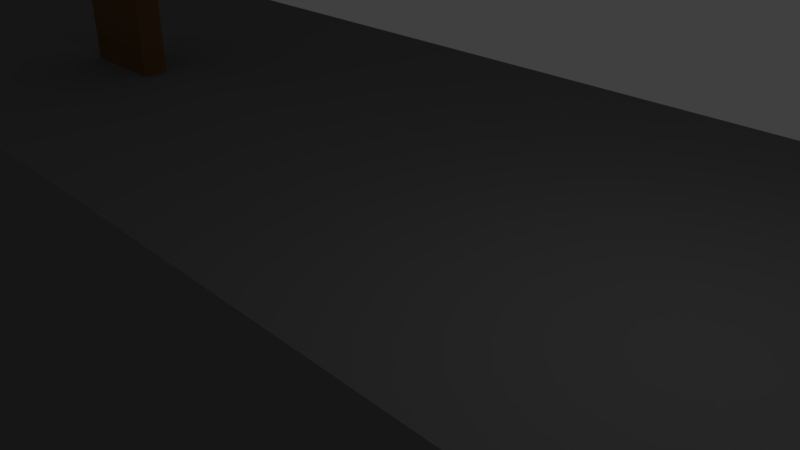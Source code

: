 # Source: Rooftops_Test_Level.blend  (saved by Blender 2.79.0; exported with 4.5.12 LTS)
import bpy
from mathutils import Matrix  # noqa: F401  (used for matrix-valued properties, if any)

bpy.ops.wm.read_factory_settings(use_empty=True)
scene = bpy.context.scene
scene.name = 'Scene'

# ---- collections
col_collection_1 = bpy.data.collections.new('Collection 1'); scene.collection.children.link(col_collection_1)

# ---- materials (node trees are filled in below, after node groups)
mat_door = bpy.data.materials.new('Door')
mat_door.alpha_threshold = 0.0
mat_door.use_transparent_shadow = False
mat_door.diffuse_color = (0.1789, 0.09839, 0.04084, 1.0)
mat_door.roughness = 0.5
mat_knob = bpy.data.materials.new('Knob')
mat_knob.alpha_threshold = 0.0
mat_knob.use_transparent_shadow = False
mat_knob.diffuse_color = (0.0, 0.0, 0.0, 1.0)
mat_knob.roughness = 0.5
mat_building = bpy.data.materials.new('Building')
mat_building.alpha_threshold = 0.0
mat_building.use_transparent_shadow = False
mat_building.diffuse_color = (0.1574, 0.1574, 0.1574, 1.0)
mat_building.roughness = 0.5
mat_building.line_color = (0.0, 0.0, 0.0, 1.0)
mat_metal_platform = bpy.data.materials.new('Metal Platform')
mat_metal_platform.alpha_threshold = 0.0
mat_metal_platform.use_transparent_shadow = False
mat_metal_platform.diffuse_color = (0.1629, 0.3506, 0.1215, 1.0)
mat_metal_platform.roughness = 0.5
mat_metal_platform.line_color = (0.0, 0.0, 0.0, 1.0)
mat_que_reference = bpy.data.materials.new('Que Reference')
mat_que_reference.alpha_threshold = 0.0
mat_que_reference.use_transparent_shadow = False
mat_que_reference.diffuse_color = (0.6219, 0.0, 1.0, 1.0)
mat_que_reference.roughness = 0.5

# ---- material node trees

# ---- world
world_world = bpy.data.worlds.new('World'); scene.world = world_world
world_world.color = (0.05088, 0.05088, 0.05088)
world_world.use_sun_shadow = False
world_world.sun_shadow_jitter_overblur = 0.0
world_world.cycles.sampling_method = 'MANUAL'

# ---- cameras
cam_camera = bpy.data.cameras.new('Camera')
cam_camera.clip_end = 100.0
cam_camera.lens = 35.0
cam_camera.sensor_width = 32.0
cam_camera.sensor_height = 18.0
cam_camera.ortho_scale = 7.314
cam_camera.dof.focus_distance = 0.0
cam_camera.dof.aperture_fstop = 128.0

# ---- lights
light_lamp = bpy.data.lights.new('Lamp', 'POINT')
light_lamp.transmission_factor = 0.0
light_lamp.cutoff_distance = 30.0
light_lamp.energy = 100.0
light_lamp.shadow_buffer_clip_start = 1.001
light_lamp.shadow_soft_size = 0.1
light_lamp.shadow_maximum_resolution = 0.006
light_lamp.use_absolute_resolution = True

# ---- meshes
me_cube_027 = bpy.data.meshes.new('Cube.027')
me_cube_027.from_pydata([(1.0, -0.25, -2.0), (1.0, -0.25, 2.0), (1.0, 0.25, -2.0), (1.0, 0.25, 2.0), (-1.0, -0.25, -2.0), (-1.0, -0.25, 2.0), (-1.0, 0.25, -2.0), (-1.0, 0.25, 2.0), (-0.7104, -0.4914, -0.06901), (-0.7104, -0.35, -0.01043), (-0.7104, -0.2086, -0.06901), (-0.8104, -0.4914, -0.1104), (-0.8518, -0.35, -0.06901), (-0.8104, -0.2086, -0.1104), (-0.8518, -0.4914, -0.2104), (-0.9104, -0.35, -0.2104), (-0.8518, -0.2086, -0.2104), (-0.8104, -0.4914, -0.3104), (-0.8518, -0.35, -0.3519), (-0.8104, -0.2086, -0.3104), (-0.7104, -0.15, -0.2104), (-0.7104, -0.4914, -0.3519), (-0.7104, -0.35, -0.4104), (-0.7104, -0.2086, -0.3519), (-0.7104, -0.55, -0.2104), (-0.6104, -0.4914, -0.3104), (-0.569, -0.35, -0.3519), (-0.6104, -0.2086, -0.3104), (-0.569, -0.4914, -0.2104), (-0.5104, -0.35, -0.2104), (-0.569, -0.2086, -0.2104), (-0.6104, -0.4914, -0.1104), (-0.569, -0.35, -0.06901), (-0.6104, -0.2086, -0.1104)], [], [(0, 2, 3, 1), (2, 6, 7, 3), (6, 4, 5, 7), (4, 0, 1, 5), (2, 0, 4, 6), (7, 5, 1, 3), (20, 13, 10), (9, 12, 11, 8), (10, 13, 12, 9), (8, 11, 24), (20, 16, 13), (12, 15, 14, 11), (13, 16, 15, 12), (11, 14, 24), (20, 19, 16), (15, 18, 17, 14), (16, 19, 18, 15), (14, 17, 24), (20, 23, 19), (18, 22, 21, 17), (19, 23, 22, 18), (17, 21, 24), (21, 25, 24), (20, 27, 23), (22, 26, 25, 21), (23, 27, 26, 22), (27, 30, 29, 26), (25, 28, 24), (20, 30, 27), (26, 29, 28, 25), (30, 33, 32, 29), (28, 31, 24), (20, 33, 30), (29, 32, 31, 28), (33, 10, 9, 32), (31, 8, 24), (20, 10, 33), (32, 9, 8, 31)])
me_cube_027.polygons.foreach_set('material_index', [0, 0, 0, 0, 0, 0, 1, 1, 1, 1, 1, 1, 1, 1, 1, 1, 1, 1, 1, 1, 1, 1, 1, 1, 1, 1, 1, 1, 1, 1, 1, 1, 1, 1, 1, 1, 1, 1])
me_cube_027.materials.append(mat_door)
me_cube_027.materials.append(mat_knob)
me_cube_027.use_remesh_preserve_volume = False
me_cube_027.use_remesh_preserve_attributes = False
me_cube_027.use_mirror_vertex_groups = False
me_cube_027.update()
me_cube_026 = bpy.data.meshes.new('Cube.026')
me_cube_026.from_pydata([(-1.0, -1.0, -1.0), (-1.0, -1.0, 1.0), (-1.0, 1.0, -1.0), (-1.0, 1.0, 1.0), (1.0, -1.0, -1.0), (1.0, -1.0, 1.0), (1.0, 1.0, -1.0), (1.0, 1.0, 1.0), (0.7104, -1.966, -0.03451), (0.7104, -1.4, -0.005217), (0.7104, -0.8342, -0.03451), (0.8104, -1.966, -0.05522), (0.8518, -1.4, -0.03451), (0.8104, -0.8342, -0.05522), (0.8518, -1.966, -0.1052), (0.9104, -1.4, -0.1052), (0.8518, -0.8342, -0.1052), (0.8104, -1.966, -0.1552), (0.8518, -1.4, -0.1759), (0.8104, -0.8342, -0.1552), (0.7104, -0.5999, -0.1052), (0.7104, -1.966, -0.1759), (0.7104, -1.4, -0.2052), (0.7104, -0.8342, -0.1759), (0.7104, -2.2, -0.1052), (0.6104, -1.966, -0.1552), (0.569, -1.4, -0.1759), (0.6104, -0.8342, -0.1552), (0.569, -1.966, -0.1052), (0.5104, -1.4, -0.1052), (0.569, -0.8342, -0.1052), (0.6104, -1.966, -0.05522), (0.569, -1.4, -0.03451), (0.6104, -0.8342, -0.05522)], [], [(0, 1, 3, 2), (2, 3, 7, 6), (6, 7, 5, 4), (4, 5, 1, 0), (2, 6, 4, 0), (7, 3, 1, 5), (20, 10, 13), (9, 8, 11, 12), (10, 9, 12, 13), (8, 24, 11), (20, 13, 16), (12, 11, 14, 15), (13, 12, 15, 16), (11, 24, 14), (20, 16, 19), (15, 14, 17, 18), (16, 15, 18, 19), (14, 24, 17), (20, 19, 23), (18, 17, 21, 22), (19, 18, 22, 23), (17, 24, 21), (21, 24, 25), (20, 23, 27), (22, 21, 25, 26), (23, 22, 26, 27), (27, 26, 29, 30), (25, 24, 28), (20, 27, 30), (26, 25, 28, 29), (30, 29, 32, 33), (28, 24, 31), (20, 30, 33), (29, 28, 31, 32), (33, 32, 9, 10), (31, 24, 8), (20, 33, 10), (32, 31, 8, 9)])
me_cube_026.polygons.foreach_set('material_index', [0, 0, 0, 0, 0, 0, 1, 1, 1, 1, 1, 1, 1, 1, 1, 1, 1, 1, 1, 1, 1, 1, 1, 1, 1, 1, 1, 1, 1, 1, 1, 1, 1, 1, 1, 1, 1, 1])
me_cube_026.materials.append(mat_door)
me_cube_026.materials.append(mat_knob)
me_cube_026.use_remesh_preserve_volume = False
me_cube_026.use_remesh_preserve_attributes = False
me_cube_026.use_mirror_vertex_groups = False
me_cube_026.update()
me_cube_025 = bpy.data.meshes.new('Cube.025')
me_cube_025.from_pydata([(0.625, 1.0, -0.6667), (0.625, -1.0, -0.6667), (-0.625, -1.0, -0.6667), (-0.625, 1.0, -0.6667), (0.625, 1.0, 0.8), (0.625, -1.0, 0.8), (-0.625, -1.0, 0.8), (-0.625, 1.0, 0.8)], [], [(0, 1, 2, 3), (4, 7, 6, 5), (0, 4, 5, 1), (1, 5, 6, 2), (2, 6, 7, 3), (4, 0, 3, 7)])
me_cube_025.materials.append(mat_building)
me_cube_025.use_remesh_preserve_volume = False
me_cube_025.use_remesh_preserve_attributes = False
me_cube_025.use_mirror_vertex_groups = False
me_cube_025.update()
me_cube_024 = bpy.data.meshes.new('Cube.024')
me_cube_024.from_pydata([(1.0, 1.0, -1.0), (1.0, -1.0, -1.0), (-1.0, -1.0, -1.0), (-1.0, 1.0, -1.0), (1.0, 1.0, 1.0), (1.0, -1.0, 1.0), (-1.0, -1.0, 1.0), (-1.0, 1.0, 1.0)], [], [(0, 1, 2, 3), (4, 7, 6, 5), (0, 4, 5, 1), (1, 5, 6, 2), (2, 6, 7, 3), (4, 0, 3, 7)])
me_cube_024.materials.append(mat_metal_platform)
me_cube_024.use_remesh_preserve_volume = False
me_cube_024.use_remesh_preserve_attributes = False
me_cube_024.use_mirror_vertex_groups = False
me_cube_024.update()
me_cube_023 = bpy.data.meshes.new('Cube.023')
me_cube_023.from_pydata([(1.0, 1.0, -1.0), (1.0, -1.0, -1.0), (-1.0, -1.0, -1.0), (-1.0, 1.0, -1.0), (1.0, 1.0, 1.0), (1.0, -1.0, 1.0), (-1.0, -1.0, 1.0), (-1.0, 1.0, 1.0)], [], [(0, 1, 2, 3), (4, 7, 6, 5), (0, 4, 5, 1), (1, 5, 6, 2), (2, 6, 7, 3), (4, 0, 3, 7)])
me_cube_023.materials.append(mat_metal_platform)
me_cube_023.use_remesh_preserve_volume = False
me_cube_023.use_remesh_preserve_attributes = False
me_cube_023.use_mirror_vertex_groups = False
me_cube_023.update()
me_cube_022 = bpy.data.meshes.new('Cube.022')
me_cube_022.from_pydata([(1.0, 1.0, -1.0), (1.0, -1.0, -1.0), (-1.0, -1.0, -1.0), (-1.0, 1.0, -1.0), (1.0, 1.0, 1.0), (1.0, -1.0, 1.0), (-1.0, -1.0, 1.0), (-1.0, 1.0, 1.0)], [], [(0, 1, 2, 3), (4, 7, 6, 5), (0, 4, 5, 1), (1, 5, 6, 2), (2, 6, 7, 3), (4, 0, 3, 7)])
me_cube_022.materials.append(mat_metal_platform)
me_cube_022.use_remesh_preserve_volume = False
me_cube_022.use_remesh_preserve_attributes = False
me_cube_022.use_mirror_vertex_groups = False
me_cube_022.update()
me_cube_021 = bpy.data.meshes.new('Cube.021')
me_cube_021.from_pydata([(1.375, 1.0, -2.0), (1.375, -1.0, -2.0), (-1.0, -1.0, -2.0), (-1.0, 1.0, -2.0), (1.375, 1.0, 1.667), (1.375, -1.0, 1.667), (-1.0, -1.0, 1.667), (-1.0, 1.0, 1.667)], [], [(0, 1, 2, 3), (4, 7, 6, 5), (0, 4, 5, 1), (1, 5, 6, 2), (2, 6, 7, 3), (4, 0, 3, 7)])
me_cube_021.materials.append(mat_building)
me_cube_021.use_remesh_preserve_volume = False
me_cube_021.use_remesh_preserve_attributes = False
me_cube_021.use_mirror_vertex_groups = False
me_cube_021.update()
me_cube_020 = bpy.data.meshes.new('Cube.020')
me_cube_020.from_pydata([(1.5, 1.0, -0.8), (1.5, -1.0, -0.8), (-2.25, -1.0, -0.8), (-2.25, 1.0, -0.8), (1.5, 1.0, 0.3333), (1.5, -1.0, 0.3333), (-2.25, -1.0, 0.3333), (-2.25, 1.0, 0.3333)], [], [(0, 1, 2, 3), (4, 7, 6, 5), (0, 4, 5, 1), (1, 5, 6, 2), (2, 6, 7, 3), (4, 0, 3, 7)])
me_cube_020.materials.append(mat_building)
me_cube_020.use_remesh_preserve_volume = False
me_cube_020.use_remesh_preserve_attributes = False
me_cube_020.use_mirror_vertex_groups = False
me_cube_020.update()
me_cube_019 = bpy.data.meshes.new('Cube.019')
me_cube_019.from_pydata([(0.8333, 1.0, -1.0), (0.8333, -1.0, -1.0), (-0.8333, -1.0, -1.0), (-0.8333, 1.0, -1.0), (0.8333, 1.0, 1.0), (0.8333, -1.0, 1.0), (-0.8333, -1.0, 1.0), (-0.8333, 1.0, 1.0)], [], [(0, 1, 2, 3), (4, 7, 6, 5), (0, 4, 5, 1), (1, 5, 6, 2), (2, 6, 7, 3), (4, 0, 3, 7)])
me_cube_019.materials.append(mat_metal_platform)
me_cube_019.use_remesh_preserve_volume = False
me_cube_019.use_remesh_preserve_attributes = False
me_cube_019.use_mirror_vertex_groups = False
me_cube_019.update()
me_cube_018 = bpy.data.meshes.new('Cube.018')
me_cube_018.from_pydata([(0.8333, 1.0, -1.0), (0.8333, -1.0, -1.0), (-0.8333, -1.0, -1.0), (-0.8333, 1.0, -1.0), (0.8333, 1.0, 1.0), (0.8333, -1.0, 1.0), (-0.8333, -1.0, 1.0), (-0.8333, 1.0, 1.0)], [], [(0, 1, 2, 3), (4, 7, 6, 5), (0, 4, 5, 1), (1, 5, 6, 2), (2, 6, 7, 3), (4, 0, 3, 7)])
me_cube_018.materials.append(mat_metal_platform)
me_cube_018.use_remesh_preserve_volume = False
me_cube_018.use_remesh_preserve_attributes = False
me_cube_018.use_mirror_vertex_groups = False
me_cube_018.update()
me_cube_017 = bpy.data.meshes.new('Cube.017')
me_cube_017.from_pydata([(1.0, 1.0, -0.6667), (1.0, -1.0, -0.6667), (-1.0, -1.0, -0.6667), (-1.0, 1.0, -0.6667), (1.0, 1.0, 0.3333), (1.0, -1.0, 0.3333), (-1.0, -1.0, 0.3333), (-1.0, 1.0, 0.3333), (-0.0625, 1.0, -0.6667), (-0.0625, -1.0, -0.6667), (-0.0625, 1.0, 0.3333), (-0.0625, -1.0, 0.3333), (-0.0625, 1.0, -1.183), (-1.0, 1.0, -1.183), (-0.0625, -1.0, -1.183), (-1.0, -1.0, -1.183)], [], [(2, 3, 13, 15), (10, 7, 6, 11), (0, 4, 5, 1), (9, 11, 6, 2), (2, 6, 7, 3), (10, 8, 3, 7), (4, 0, 8, 10), (1, 5, 11, 9), (4, 10, 11, 5), (0, 1, 9, 8), (12, 14, 15, 13), (9, 2, 15, 14), (3, 8, 12, 13), (8, 9, 14, 12)])
me_cube_017.materials.append(mat_building)
me_cube_017.use_remesh_preserve_volume = False
me_cube_017.use_remesh_preserve_attributes = False
me_cube_017.use_mirror_vertex_groups = False
me_cube_017.update()
me_cube_016 = bpy.data.meshes.new('Cube.016')
me_cube_016.from_pydata([(0.8333, 1.0, -1.0), (0.8333, -1.0, -1.0), (-0.8333, -1.0, -1.0), (-0.8333, 1.0, -1.0), (0.8333, 1.0, 1.0), (0.8333, -1.0, 1.0), (-0.8333, -1.0, 1.0), (-0.8333, 1.0, 1.0)], [], [(0, 1, 2, 3), (4, 7, 6, 5), (0, 4, 5, 1), (1, 5, 6, 2), (2, 6, 7, 3), (4, 0, 3, 7)])
me_cube_016.materials.append(mat_metal_platform)
me_cube_016.use_remesh_preserve_volume = False
me_cube_016.use_remesh_preserve_attributes = False
me_cube_016.use_mirror_vertex_groups = False
me_cube_016.update()
me_cube_015 = bpy.data.meshes.new('Cube.015')
me_cube_015.from_pydata([(1.0, 1.0, -1.0), (1.0, -1.0, -1.0), (-1.0, -1.0, -1.0), (-1.0, 1.0, -1.0), (1.0, 1.0, 1.0), (1.0, -1.0, 1.0), (-1.0, -1.0, 1.0), (-1.0, 1.0, 1.0)], [], [(0, 1, 2, 3), (4, 7, 6, 5), (0, 4, 5, 1), (1, 5, 6, 2), (2, 6, 7, 3), (4, 0, 3, 7)])
me_cube_015.materials.append(mat_metal_platform)
me_cube_015.use_remesh_preserve_volume = False
me_cube_015.use_remesh_preserve_attributes = False
me_cube_015.use_mirror_vertex_groups = False
me_cube_015.update()
me_cube_014 = bpy.data.meshes.new('Cube.014')
me_cube_014.from_pydata([(-1.0, 1.0, -2.0), (-1.0, -1.0, -2.0), (-5.0, -1.0, -2.0), (-5.0, 1.0, -2.0), (-1.0, 1.0, -1.073e-07), (-1.0, -1.0, -1.073e-07), (-5.0, -1.0, -1.073e-07), (-5.0, 1.0, -1.073e-07), (1.0, 1.0, -2.0), (1.0, -1.0, -2.0), (1.0, 1.0, 1.192e-08), (1.0, -1.0, 1.192e-08), (-1.0, 1.0, 2.0), (-1.0, -1.0, 2.0), (1.0, 1.0, 2.0), (1.0, -1.0, 2.0), (5.0, 1.0, 1.311e-07), (5.0, -1.0, 1.311e-07), (5.0, 1.0, 2.0), (5.0, -1.0, 2.0)], [], [(0, 1, 2, 3), (4, 7, 6, 5), (5, 1, 9, 11), (1, 5, 6, 2), (2, 6, 7, 3), (4, 0, 3, 7), (8, 10, 11, 9), (0, 4, 10, 8), (1, 0, 8, 9), (5, 11, 15, 13), (12, 13, 15, 14), (11, 10, 16, 17), (10, 4, 12, 14), (4, 5, 13, 12), (17, 16, 18, 19), (10, 14, 18, 16), (15, 11, 17, 19), (14, 15, 19, 18)])
me_cube_014.materials.append(mat_building)
me_cube_014.use_remesh_preserve_volume = False
me_cube_014.use_remesh_preserve_attributes = False
me_cube_014.use_mirror_vertex_groups = False
me_cube_014.update()
me_cube_013 = bpy.data.meshes.new('Cube.013')
me_cube_013.from_pydata([(1.0, 1.0, -1.0), (1.0, -1.0, -1.0), (-1.0, -1.0, -1.0), (-1.0, 1.0, -1.0), (1.0, 1.0, 1.0), (1.0, -1.0, 1.0), (-1.0, -1.0, 1.0), (-1.0, 1.0, 1.0)], [], [(0, 1, 2, 3), (4, 7, 6, 5), (0, 4, 5, 1), (1, 5, 6, 2), (2, 6, 7, 3), (4, 0, 3, 7)])
me_cube_013.materials.append(mat_metal_platform)
me_cube_013.use_remesh_preserve_volume = False
me_cube_013.use_remesh_preserve_attributes = False
me_cube_013.use_mirror_vertex_groups = False
me_cube_013.update()
me_cube_012 = bpy.data.meshes.new('Cube.012')
me_cube_012.from_pydata([(1.5, 1.0, -1.133), (1.5, -1.0, -1.133), (-1.5, -1.0, -1.133), (-1.5, 1.0, -1.133), (1.5, 1.0, 1.0), (1.5, -1.0, 1.0), (-1.5, -1.0, 1.0), (-1.5, 1.0, 1.0)], [], [(0, 1, 2, 3), (4, 7, 6, 5), (0, 4, 5, 1), (1, 5, 6, 2), (2, 6, 7, 3), (4, 0, 3, 7)])
me_cube_012.materials.append(mat_building)
me_cube_012.use_remesh_preserve_volume = False
me_cube_012.use_remesh_preserve_attributes = False
me_cube_012.use_mirror_vertex_groups = False
me_cube_012.update()
me_cube_011 = bpy.data.meshes.new('Cube.011')
me_cube_011.from_pydata([(1.0, 1.0, -0.5), (1.0, -1.0, -0.5), (-1.0, -1.0, -0.5), (-1.0, 1.0, -0.5), (1.0, 1.0, 0.5), (1.0, -1.0, 0.5), (-1.0, -1.0, 0.5), (-1.0, 1.0, 0.5)], [], [(0, 1, 2, 3), (4, 7, 6, 5), (0, 4, 5, 1), (1, 5, 6, 2), (2, 6, 7, 3), (4, 0, 3, 7)])
me_cube_011.materials.append(mat_building)
me_cube_011.use_remesh_preserve_volume = False
me_cube_011.use_remesh_preserve_attributes = False
me_cube_011.use_mirror_vertex_groups = False
me_cube_011.update()
me_cube_010 = bpy.data.meshes.new('Cube.010')
me_cube_010.from_pydata([(2.0, 1.0, -1.0), (2.0, -1.0, -1.0), (-1.0, -1.0, -1.0), (-1.0, 1.0, -1.0), (2.0, 1.0, 1.0), (2.0, -1.0, 1.0), (-1.0, -1.0, 1.0), (-1.0, 1.0, 1.0)], [], [(0, 1, 2, 3), (4, 7, 6, 5), (0, 4, 5, 1), (1, 5, 6, 2), (2, 6, 7, 3), (4, 0, 3, 7)])
me_cube_010.materials.append(mat_building)
me_cube_010.use_remesh_preserve_volume = False
me_cube_010.use_remesh_preserve_attributes = False
me_cube_010.use_mirror_vertex_groups = False
me_cube_010.update()
me_cube_009 = bpy.data.meshes.new('Cube.009')
me_cube_009.from_pydata([(1.0, 1.0, -2.1), (1.0, -1.0, -2.1), (-1.0, -1.0, -2.1), (-1.0, 1.0, -2.1), (1.0, 1.0, 1.25), (1.0, -1.0, 1.25), (-1.0, -1.0, 1.0), (-1.0, 1.0, 1.0), (1.788e-07, 1.0, -2.1), (0.0, -1.0, -2.1), (0.4403, 1.0, 1.213), (0.4403, -1.0, 1.213)], [], [(8, 9, 2, 3), (10, 7, 6, 11), (0, 4, 5, 1), (9, 11, 6, 2), (2, 6, 7, 3), (10, 8, 3, 7), (4, 0, 8, 10), (1, 5, 11, 9), (4, 10, 11, 5), (0, 1, 9, 8)])
me_cube_009.materials.append(mat_building)
me_cube_009.use_remesh_preserve_volume = False
me_cube_009.use_remesh_preserve_attributes = False
me_cube_009.use_mirror_vertex_groups = False
me_cube_009.update()
me_cube_008 = bpy.data.meshes.new('Cube.008')
me_cube_008.from_pydata([(1.0, 1.0, -2.5), (1.0, -1.0, -2.5), (-1.0, -1.0, -2.5), (-1.0, 1.0, -2.5), (1.0, 1.0, 0.8), (1.0, -1.0, 0.8), (-1.0, -1.0, 1.0), (-1.0, 1.0, 1.0), (1.788e-07, 1.0, -2.5), (0.0, -1.0, -2.5), (0.543, 1.0, 0.9147), (0.543, -1.0, 0.9147)], [], [(8, 9, 2, 3), (10, 7, 6, 11), (0, 4, 5, 1), (9, 11, 6, 2), (2, 6, 7, 3), (10, 8, 3, 7), (4, 0, 8, 10), (1, 5, 11, 9), (4, 10, 11, 5), (0, 1, 9, 8)])
me_cube_008.materials.append(mat_building)
me_cube_008.use_remesh_preserve_volume = False
me_cube_008.use_remesh_preserve_attributes = False
me_cube_008.use_mirror_vertex_groups = False
me_cube_008.update()
me_cube_007 = bpy.data.meshes.new('Cube.007')
me_cube_007.from_pydata([(1.0, 1.0, -1.0), (1.0, -1.0, -1.0), (-1.0, -1.0, -1.0), (-1.0, 1.0, -1.0), (1.0, 1.0, 1.0), (1.0, -1.0, 1.0), (-1.0, -1.0, 1.0), (-1.0, 1.0, 1.0)], [], [(0, 1, 2, 3), (4, 7, 6, 5), (0, 4, 5, 1), (1, 5, 6, 2), (2, 6, 7, 3), (4, 0, 3, 7)])
me_cube_007.materials.append(mat_metal_platform)
me_cube_007.use_remesh_preserve_volume = False
me_cube_007.use_remesh_preserve_attributes = False
me_cube_007.use_mirror_vertex_groups = False
me_cube_007.update()
me_cube_006 = bpy.data.meshes.new('Cube.006')
me_cube_006.from_pydata([(1.0, 1.0, -1.0), (1.0, -1.0, -1.0), (-1.0, -1.0, -1.0), (-1.0, 1.0, -1.0), (1.0, 1.0, 1.0), (1.0, -1.0, 1.0), (-1.0, -1.0, 1.0), (-1.0, 1.0, 1.0)], [], [(0, 1, 2, 3), (4, 7, 6, 5), (0, 4, 5, 1), (1, 5, 6, 2), (2, 6, 7, 3), (4, 0, 3, 7)])
me_cube_006.materials.append(mat_metal_platform)
me_cube_006.use_remesh_preserve_volume = False
me_cube_006.use_remesh_preserve_attributes = False
me_cube_006.use_mirror_vertex_groups = False
me_cube_006.update()
me_cube_005 = bpy.data.meshes.new('Cube.005')
me_cube_005.from_pydata([(1.0, 1.0, -1.0), (1.0, -1.0, -1.0), (-1.0, -1.0, -1.0), (-1.0, 1.0, -1.0), (1.0, 1.0, 1.0), (1.0, -1.0, 1.0), (-1.0, -1.0, 1.0), (-1.0, 1.0, 1.0)], [], [(0, 1, 2, 3), (4, 7, 6, 5), (0, 4, 5, 1), (1, 5, 6, 2), (2, 6, 7, 3), (4, 0, 3, 7)])
me_cube_005.materials.append(mat_metal_platform)
me_cube_005.use_remesh_preserve_volume = False
me_cube_005.use_remesh_preserve_attributes = False
me_cube_005.use_mirror_vertex_groups = False
me_cube_005.update()
me_cube_004 = bpy.data.meshes.new('Cube.004')
me_cube_004.from_pydata([(1.0, 1.0, -1.0), (1.0, -1.0, -1.0), (-1.0, -1.0, -1.0), (-1.0, 1.0, -1.0), (1.0, 1.0, 1.0), (1.0, -1.0, 1.0), (-1.0, -1.0, 1.0), (-1.0, 1.0, 1.0)], [], [(0, 1, 2, 3), (4, 7, 6, 5), (0, 4, 5, 1), (1, 5, 6, 2), (2, 6, 7, 3), (4, 0, 3, 7)])
me_cube_004.materials.append(mat_metal_platform)
me_cube_004.use_remesh_preserve_volume = False
me_cube_004.use_remesh_preserve_attributes = False
me_cube_004.use_mirror_vertex_groups = False
me_cube_004.update()
me_cube_003 = bpy.data.meshes.new('Cube.003')
me_cube_003.from_pydata([(1.0, 1.0, -1.05), (1.0, -1.0, -1.05), (-1.0, -1.0, -1.05), (-1.0, 1.0, -1.05), (1.0, 1.0, 1.0), (1.0, -1.0, 1.0), (-1.0, -1.0, 1.0), (-1.0, 1.0, 1.0)], [], [(0, 1, 2, 3), (4, 7, 6, 5), (0, 4, 5, 1), (1, 5, 6, 2), (2, 6, 7, 3), (4, 0, 3, 7)])
me_cube_003.materials.append(mat_building)
me_cube_003.use_remesh_preserve_volume = False
me_cube_003.use_remesh_preserve_attributes = False
me_cube_003.use_mirror_vertex_groups = False
me_cube_003.update()
me_cube_002 = bpy.data.meshes.new('Cube.002')
me_cube_002.from_pydata([(1.0, 1.0, -1.2), (1.0, -1.0, -1.2), (-1.0, -1.0, -1.2), (-1.0, 1.0, -1.2), (1.0, 1.0, 1.0), (1.0, -1.0, 1.0), (-1.0, -1.0, 1.0), (-1.0, 1.0, 1.0)], [], [(0, 1, 2, 3), (4, 7, 6, 5), (0, 4, 5, 1), (1, 5, 6, 2), (2, 6, 7, 3), (4, 0, 3, 7)])
me_cube_002.materials.append(mat_building)
me_cube_002.use_remesh_preserve_volume = False
me_cube_002.use_remesh_preserve_attributes = False
me_cube_002.use_mirror_vertex_groups = False
me_cube_002.update()
me_cube_001 = bpy.data.meshes.new('Cube.001')
me_cube_001.from_pydata([(-1.0, -1.0, -1.0), (-1.0, -1.0, 1.0), (-1.0, 1.0, -1.0), (-1.0, 1.0, 1.0), (1.0, -1.0, -1.0), (1.0, -1.0, 1.0), (1.0, 1.0, -1.0), (1.0, 1.0, 1.0)], [], [(0, 1, 3, 2), (2, 3, 7, 6), (6, 7, 5, 4), (4, 5, 1, 0), (2, 6, 4, 0), (7, 3, 1, 5)])
me_cube_001.materials.append(mat_que_reference)
me_cube_001.use_remesh_preserve_volume = False
me_cube_001.use_remesh_preserve_attributes = False
me_cube_001.use_mirror_vertex_groups = False
me_cube_001.update()
me_cube = bpy.data.meshes.new('Cube')
me_cube.from_pydata([(1.0, 1.0, -1.0), (1.0, -1.0, -1.0), (-1.0, -1.0, -1.0), (-1.0, 1.0, -1.0), (1.0, 1.0, 1.0), (1.0, -1.0, 1.0), (-1.0, -1.0, 1.0), (-1.0, 1.0, 1.0)], [], [(0, 1, 2, 3), (4, 7, 6, 5), (0, 4, 5, 1), (1, 5, 6, 2), (2, 6, 7, 3), (4, 0, 3, 7)])
me_cube.materials.append(mat_building)
me_cube.use_remesh_preserve_volume = False
me_cube.use_remesh_preserve_attributes = False
me_cube.use_mirror_vertex_groups = False
me_cube.update()

# ---- objects
ob_door_001 = bpy.data.objects.new('Door.001', me_cube_027)
ob_door = bpy.data.objects.new('Door', me_cube_026)
ob_building_009 = bpy.data.objects.new('Building.009', me_cube_025)
ob_moving_platform_pos_2 = bpy.data.objects.new('Moving Platform Pos 2', me_cube_024)
ob_moving_platform_3_pos_2 = bpy.data.objects.new('Moving Platform 3 Pos 2', me_cube_023)
ob_moving_platform_2_pos_2 = bpy.data.objects.new('Moving Platform 2 Pos 2', me_cube_022)
ob_building_008 = bpy.data.objects.new('Building.008', me_cube_021)
ob_building_007 = bpy.data.objects.new('Building.007', me_cube_020)
ob_scafolding_003 = bpy.data.objects.new('Scafolding.003', me_cube_019)
ob_scafolding_002 = bpy.data.objects.new('Scafolding.002', me_cube_018)
ob_end_building = bpy.data.objects.new('End Building', me_cube_017)
ob_scafolding_001 = bpy.data.objects.new('Scafolding.001', me_cube_016)
ob_moving_platform_3_pos_1 = bpy.data.objects.new('Moving Platform 3 Pos 1', me_cube_015)
ob_crate_platform = bpy.data.objects.new('Crate Platform', me_cube_014)
ob_moving_platform_2_pos_1 = bpy.data.objects.new('Moving Platform 2 Pos 1', me_cube_013)
ob_building_005 = bpy.data.objects.new('Building.005', me_cube_012)
ob_crouch_space = bpy.data.objects.new('Crouch Space', me_cube_011)
ob_building_003 = bpy.data.objects.new('Building.003', me_cube_010)
ob_slanted_building_001 = bpy.data.objects.new('Slanted Building.001', me_cube_009)
ob_slanted_building = bpy.data.objects.new('Slanted Building', me_cube_008)
ob_moving_platform_pos_1 = bpy.data.objects.new('Moving Platform Pos 1', me_cube_007)
ob_scafolding_005 = bpy.data.objects.new('Scafolding.005', me_cube_006)
ob_scafolding = bpy.data.objects.new('Scafolding', me_cube_005)
ob_scafolding_004 = bpy.data.objects.new('Scafolding.004', me_cube_004)
ob_building_002 = bpy.data.objects.new('Building.002', me_cube_003)
ob_thin_building = bpy.data.objects.new('Thin Building', me_cube_002)
ob_que_reference = bpy.data.objects.new('Que Reference', me_cube_001)
ob_start_building = bpy.data.objects.new('Start Building', me_cube)
ob_lamp = bpy.data.objects.new('Lamp', light_lamp)
ob_camera = bpy.data.objects.new('Camera', cam_camera)

# ---- transforms, parenting, visibility, modifiers, constraints
ob_door_001.location = (-10.0, 2.0, 2.0)
ob_door_001.lineart.crease_threshold = 0.0
ob_door.location = (251.0, 2.0, 42.0)
ob_door.scale = (1.0, 0.25, 2.0)
ob_door.lineart.crease_threshold = 0.0
ob_building_009.location = (270.0, 1.0, -20.0)
ob_building_009.scale = (8.0, 3.0, 30.0)
ob_building_009.lock_rotations_4d = False
ob_building_009.empty_display_type = 'ARROWS'
ob_building_009.lineart.crease_threshold = 0.0
ob_moving_platform_pos_2.location = (54.0, 0.0, 30.0)
ob_moving_platform_pos_2.scale = (2.0, 3.0, 0.5)
ob_moving_platform_pos_2.lock_rotations_4d = False
ob_moving_platform_pos_2.empty_display_type = 'ARROWS'
ob_moving_platform_pos_2.lineart.crease_threshold = 0.0
ob_moving_platform_3_pos_2.location = (190.0, 0.0, 22.0)
ob_moving_platform_3_pos_2.scale = (2.0, 2.0, 0.5)
ob_moving_platform_3_pos_2.lock_rotations_4d = False
ob_moving_platform_3_pos_2.empty_display_type = 'ARROWS'
ob_moving_platform_3_pos_2.lineart.crease_threshold = 0.0
ob_moving_platform_2_pos_2.location = (180.0, 0.0, 22.0)
ob_moving_platform_2_pos_2.scale = (2.0, 2.0, 0.5)
ob_moving_platform_2_pos_2.lock_rotations_4d = False
ob_moving_platform_2_pos_2.empty_display_type = 'ARROWS'
ob_moving_platform_2_pos_2.lineart.crease_threshold = 0.0
ob_building_008.location = (283.0, 1.0, 20.0)
ob_building_008.scale = (8.0, 3.0, 30.0)
ob_building_008.lock_rotations_4d = False
ob_building_008.empty_display_type = 'ARROWS'
ob_building_008.lineart.crease_threshold = 0.0
ob_building_007.location = (253.0, 1.0, -16.0)
ob_building_007.scale = (8.0, 3.0, 30.0)
ob_building_007.lock_rotations_4d = False
ob_building_007.empty_display_type = 'ARROWS'
ob_building_007.lineart.crease_threshold = 0.0
ob_scafolding_003.location = (227.5, 1.0, 3.5)
ob_scafolding_003.scale = (3.0, 3.0, 0.5)
ob_scafolding_003.lock_rotations_4d = False
ob_scafolding_003.empty_display_type = 'ARROWS'
ob_scafolding_003.lineart.crease_threshold = 0.0
ob_scafolding_002.location = (242.5, 1.0, 14.5)
ob_scafolding_002.scale = (3.0, 3.0, 0.5)
ob_scafolding_002.lock_rotations_4d = False
ob_scafolding_002.empty_display_type = 'ARROWS'
ob_scafolding_002.lineart.crease_threshold = 0.0
ob_end_building.location = (255.0, 1.0, 30.0)
ob_end_building.scale = (10.0, 5.0, 30.0)
ob_end_building.lock_rotations_4d = False
ob_end_building.empty_display_type = 'ARROWS'
ob_end_building.lineart.crease_threshold = 0.0
ob_scafolding_001.location = (228.0, 1.0, 23.5)
ob_scafolding_001.scale = (3.6, 3.0, 0.5)
ob_scafolding_001.lock_rotations_4d = False
ob_scafolding_001.empty_display_type = 'ARROWS'
ob_scafolding_001.lineart.crease_threshold = 0.0
ob_moving_platform_3_pos_1.location = (202.0, 0.0, 22.0)
ob_moving_platform_3_pos_1.scale = (2.0, 2.0, 0.5)
ob_moving_platform_3_pos_1.lock_rotations_4d = False
ob_moving_platform_3_pos_1.empty_display_type = 'ARROWS'
ob_moving_platform_3_pos_1.lineart.crease_threshold = 0.0
ob_crate_platform.location = (150.0, 0.0, 18.0)
ob_crate_platform.scale = (2.0, 2.0, 2.0)
ob_crate_platform.lock_rotations_4d = False
ob_crate_platform.empty_display_type = 'ARROWS'
ob_crate_platform.lineart.crease_threshold = 0.0
ob_moving_platform_2_pos_1.location = (168.0, 0.0, 22.0)
ob_moving_platform_2_pos_1.scale = (2.0, 2.0, 0.5)
ob_moving_platform_2_pos_1.lock_rotations_4d = False
ob_moving_platform_2_pos_1.empty_display_type = 'ARROWS'
ob_moving_platform_2_pos_1.lineart.crease_threshold = 0.0
ob_building_005.location = (217.5, 1.0, -6.0)
ob_building_005.scale = (5.0, 3.0, 30.0)
ob_building_005.lock_rotations_4d = False
ob_building_005.empty_display_type = 'ARROWS'
ob_building_005.lineart.crease_threshold = 0.0
ob_crouch_space.location = (115.0, 2.0, 35.5)
ob_crouch_space.scale = (5.0, 3.0, 30.0)
ob_crouch_space.lock_rotations_4d = False
ob_crouch_space.empty_display_type = 'ARROWS'
ob_crouch_space.lineart.crease_threshold = 0.0
ob_building_003.location = (110.0, 3.0, -10.0)
ob_building_003.scale = (10.0, 5.0, 30.0)
ob_building_003.lock_rotations_4d = False
ob_building_003.empty_display_type = 'ARROWS'
ob_building_003.lineart.crease_threshold = 0.0
ob_slanted_building_001.location = (86.0, 3.0, 2.0)
ob_slanted_building_001.scale = (4.0, 5.0, 20.0)
ob_slanted_building_001.lock_rotations_4d = False
ob_slanted_building_001.empty_display_type = 'ARROWS'
ob_slanted_building_001.lineart.crease_threshold = 0.0
ob_slanted_building.location = (71.0, 3.0, 10.0)
ob_slanted_building.scale = (4.0, 5.0, 20.0)
ob_slanted_building.lock_rotations_4d = False
ob_slanted_building.empty_display_type = 'ARROWS'
ob_slanted_building.lineart.crease_threshold = 0.0
ob_moving_platform_pos_1.location = (54.0, 0.0, 22.0)
ob_moving_platform_pos_1.scale = (2.0, 3.0, 0.5)
ob_moving_platform_pos_1.lock_rotations_4d = False
ob_moving_platform_pos_1.empty_display_type = 'ARROWS'
ob_moving_platform_pos_1.lineart.crease_threshold = 0.0
ob_scafolding_005.location = (46.0, 0.0, 15.0)
ob_scafolding_005.scale = (2.0, 3.0, 0.5)
ob_scafolding_005.lock_rotations_4d = False
ob_scafolding_005.empty_display_type = 'ARROWS'
ob_scafolding_005.lineart.crease_threshold = 0.0
ob_scafolding.location = (53.0, 0.0, 8.0)
ob_scafolding.scale = (2.0, 3.0, 0.5)
ob_scafolding.lock_rotations_4d = False
ob_scafolding.empty_display_type = 'ARROWS'
ob_scafolding.lineart.crease_threshold = 0.0
ob_scafolding_004.location = (50.0, 0.0, 2.0)
ob_scafolding_004.scale = (9.0, 3.0, 0.5)
ob_scafolding_004.lock_rotations_4d = False
ob_scafolding_004.empty_display_type = 'ARROWS'
ob_scafolding_004.lineart.crease_threshold = 0.0
ob_building_002.location = (50.0, 6.0, 2.0)
ob_building_002.scale = (10.0, 3.0, 40.0)
ob_building_002.lock_rotations_4d = False
ob_building_002.empty_display_type = 'ARROWS'
ob_building_002.lineart.crease_threshold = 0.0
ob_thin_building.location = (30.0, 0.0, -16.0)
ob_thin_building.scale = (2.0, 2.0, 20.0)
ob_thin_building.lock_rotations_4d = False
ob_thin_building.empty_display_type = 'ARROWS'
ob_thin_building.lineart.crease_threshold = 0.0
ob_que_reference.location = (0.0, 0.0, 5.0)
ob_que_reference.scale = (0.5, 0.5, 0.5)
ob_que_reference.lineart.crease_threshold = 0.0
ob_start_building.location = (0.0, 3.0, -20.0)
ob_start_building.scale = (20.0, 5.0, 20.0)
ob_start_building.lock_rotations_4d = False
ob_start_building.empty_display_type = 'ARROWS'
ob_start_building.lineart.crease_threshold = 0.0
ob_lamp.location = (4.076, 1.005, 5.904)
ob_lamp.rotation_euler = (0.6503, 0.05522, 1.866)
ob_lamp.lock_rotations_4d = False
ob_lamp.empty_display_type = 'ARROWS'
ob_lamp.color = (0.0, 0.0, 0.0, 0.0)
ob_lamp.lineart.crease_threshold = 0.0
ob_camera.location = (7.481, -6.508, 5.344)
ob_camera.rotation_euler = (1.109, 0.0, 0.8149)
ob_camera.lock_rotations_4d = False
ob_camera.empty_display_type = 'ARROWS'
ob_camera.color = (0.0, 0.0, 0.0, 0.0)
ob_camera.display_type = 'WIRE'
ob_camera.lineart.crease_threshold = 0.0

# ---- collection membership
col_collection_1.objects.link(ob_door_001)
col_collection_1.objects.link(ob_door)
col_collection_1.objects.link(ob_building_009)
col_collection_1.objects.link(ob_moving_platform_pos_2)
col_collection_1.objects.link(ob_moving_platform_3_pos_2)
col_collection_1.objects.link(ob_moving_platform_2_pos_2)
col_collection_1.objects.link(ob_building_008)
col_collection_1.objects.link(ob_building_007)
col_collection_1.objects.link(ob_scafolding_003)
col_collection_1.objects.link(ob_scafolding_002)
col_collection_1.objects.link(ob_end_building)
col_collection_1.objects.link(ob_scafolding_001)
col_collection_1.objects.link(ob_moving_platform_3_pos_1)
col_collection_1.objects.link(ob_crate_platform)
col_collection_1.objects.link(ob_moving_platform_2_pos_1)
col_collection_1.objects.link(ob_building_005)
col_collection_1.objects.link(ob_crouch_space)
col_collection_1.objects.link(ob_building_003)
col_collection_1.objects.link(ob_slanted_building_001)
col_collection_1.objects.link(ob_slanted_building)
col_collection_1.objects.link(ob_moving_platform_pos_1)
col_collection_1.objects.link(ob_scafolding_005)
col_collection_1.objects.link(ob_scafolding)
col_collection_1.objects.link(ob_scafolding_004)
col_collection_1.objects.link(ob_building_002)
col_collection_1.objects.link(ob_thin_building)
col_collection_1.objects.link(ob_que_reference)
col_collection_1.objects.link(ob_start_building)
col_collection_1.objects.link(ob_lamp)
col_collection_1.objects.link(ob_camera)

# ---- scene / render settings (as saved in the file)
scene.camera = ob_camera
scene.frame_start = 1; scene.frame_end = 250; scene.frame_set(1)
scene.render.engine = 'BLENDER_EEVEE_NEXT'
scene.render.resolution_percentage = 50
scene.render.dither_intensity = 0.0
scene.cycles.use_denoising = False
scene.cycles.samples = 128
scene.cycles.sampling_pattern = 'TABULATED_SOBOL'
scene.cycles.use_adaptive_sampling = False
scene.cycles.use_light_tree = False
scene.cycles.blur_glossy = 0.0
scene.cycles.sample_clamp_indirect = 0.0
scene.view_settings.view_transform = 'Standard'
bpy.context.view_layer.update()
